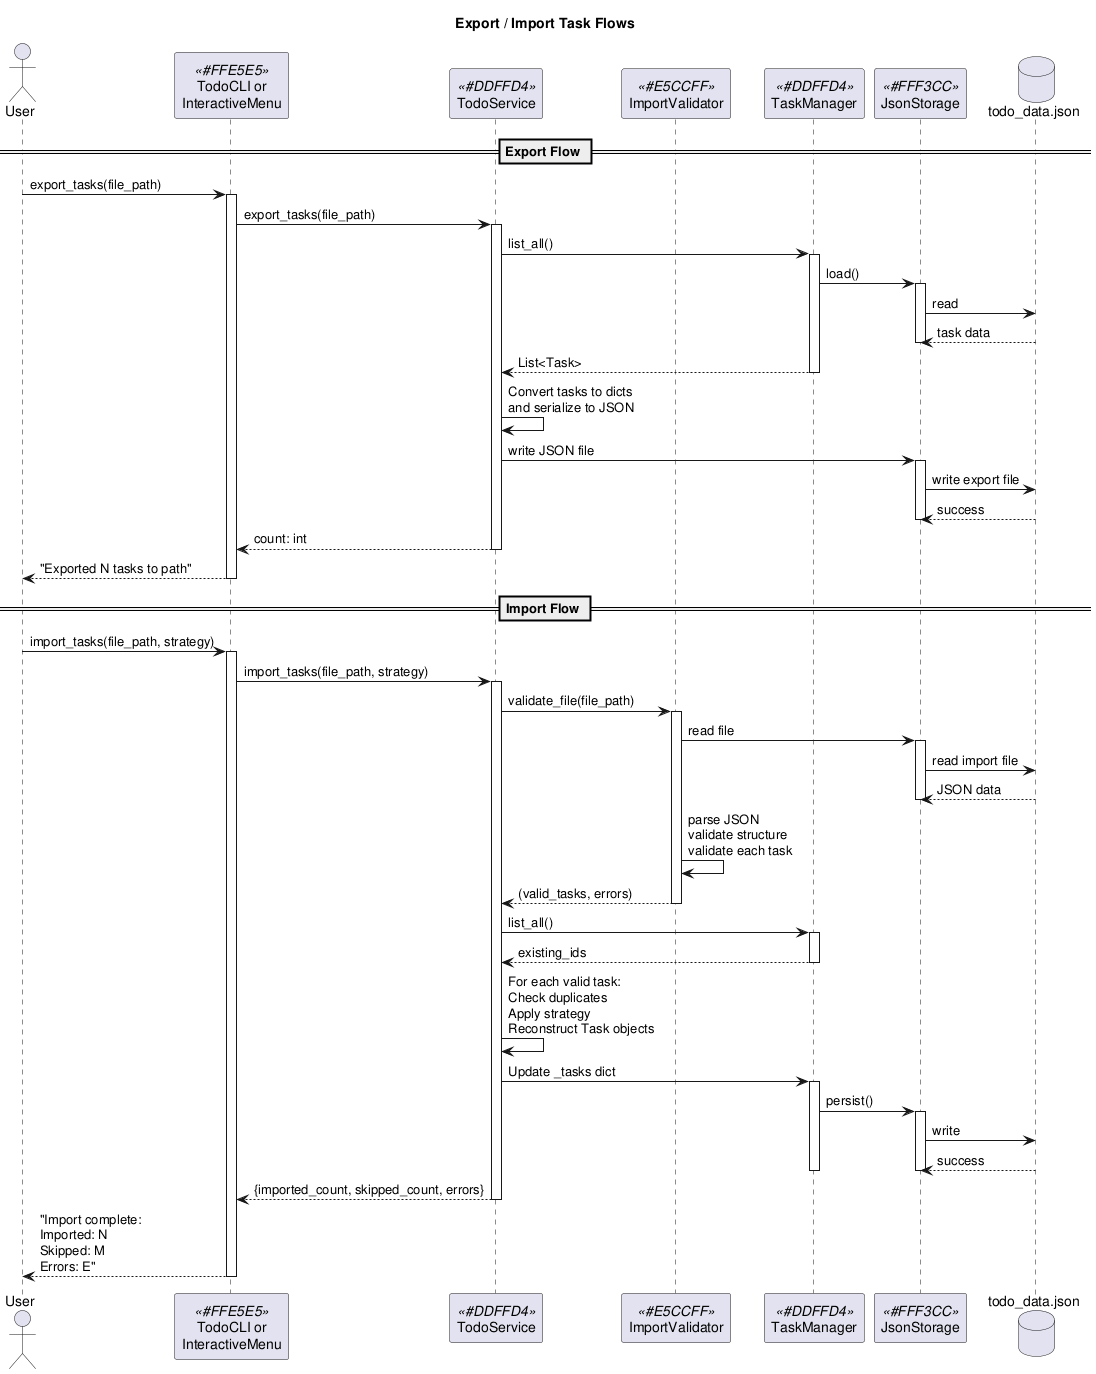

The diagram above was rendered by PlantUML. Its source (embedded in the PNG):
@startuml sequence_diagram_export_import

title Export / Import Task Flows

!define CONTROL_COLOR #FFE5E5
!define SERVICE_COLOR #DDFFD4
!define VALIDATOR_COLOR #E5CCFF
!define STORAGE_COLOR #FFF3CC

actor User
participant "TodoCLI or\nInteractiveMenu" as CLI <<CONTROL_COLOR>>
participant "TodoService" as SVC <<SERVICE_COLOR>>
participant "ImportValidator" as Validator <<VALIDATOR_COLOR>>
participant "TaskManager" as Manager <<SERVICE_COLOR>>
participant "JsonStorage" as Storage <<STORAGE_COLOR>>
database "todo_data.json" as DB

== Export Flow ==

User -> CLI: export_tasks(file_path)
activate CLI

CLI -> SVC: export_tasks(file_path)
activate SVC

SVC -> Manager: list_all()
activate Manager
Manager -> Storage: load()
activate Storage
Storage -> DB: read
DB --> Storage: task data
deactivate Storage
Manager --> SVC: List<Task>
deactivate Manager

SVC -> SVC: Convert tasks to dicts\nand serialize to JSON
SVC -> Storage: write JSON file
activate Storage
Storage -> DB: write export file
DB --> Storage: success
deactivate Storage

SVC --> CLI: count: int
deactivate SVC

CLI --> User: "Exported N tasks to path"
deactivate CLI

== Import Flow ==

User -> CLI: import_tasks(file_path, strategy)
activate CLI

CLI -> SVC: import_tasks(file_path, strategy)
activate SVC

SVC -> Validator: validate_file(file_path)
activate Validator

Validator -> Storage: read file
activate Storage
Storage -> DB: read import file
DB --> Storage: JSON data
deactivate Storage

Validator -> Validator: parse JSON\nvalidate structure\nvalidate each task
Validator --> SVC: (valid_tasks, errors)
deactivate Validator

SVC -> Manager: list_all()
activate Manager
Manager --> SVC: existing_ids
deactivate Manager

SVC -> SVC: For each valid task:\nCheck duplicates\nApply strategy\nReconstruct Task objects

SVC -> Manager: Update _tasks dict
activate Manager
Manager -> Storage: persist()
activate Storage
Storage -> DB: write
DB --> Storage: success
deactivate Storage
deactivate Manager

SVC --> CLI: {imported_count, skipped_count, errors}
deactivate SVC

CLI --> User: "Import complete:\nImported: N\nSkipped: M\nErrors: E"
deactivate CLI

@enduml